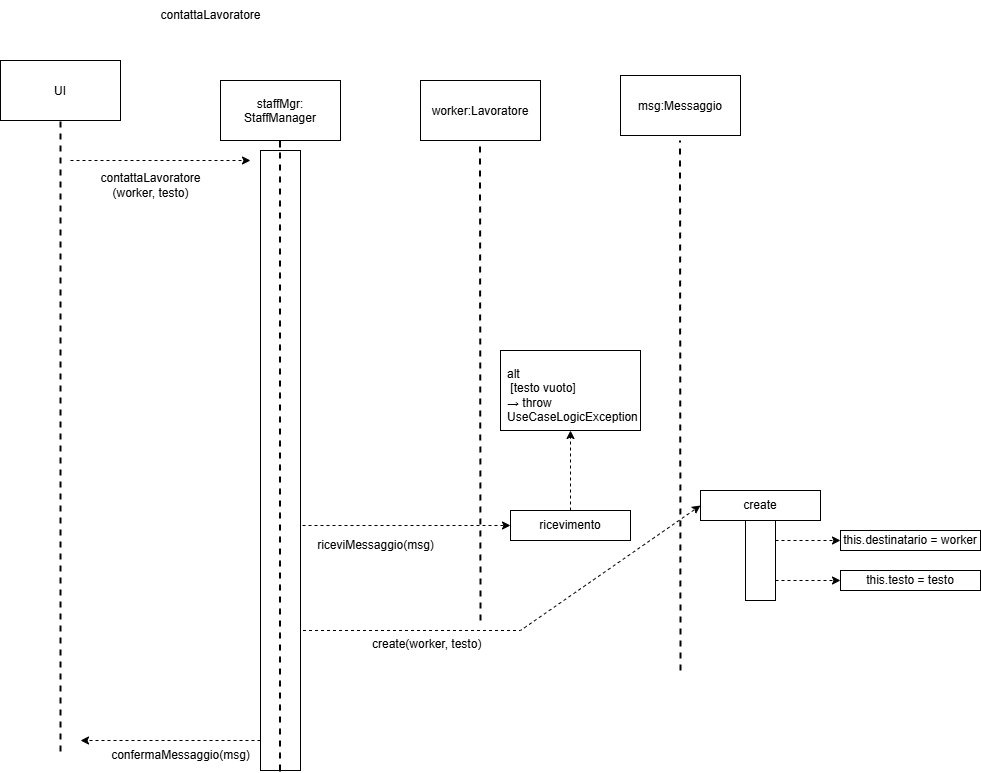

The diagram above was exported from draw.io. Its source (the exported page's mxGraphModel, read from the mxfile embedded in the PNG):
<mxGraphModel dx="1426" dy="751" grid="1" gridSize="10" guides="1" tooltips="1" connect="1" arrows="1" fold="1" page="1" pageScale="1" pageWidth="850" pageHeight="1100" math="0" shadow="0">
  <root>
    <mxCell id="0" />
    <mxCell id="1" parent="0" />
    <mxCell id="cTNzCVRKrnnQ2BJV3ZHa-1" value="contattaLavoratore" style="text;html=1;align=center;verticalAlign=middle;resizable=0;points=[];autosize=1;strokeColor=none;fillColor=none;" parent="1" vertex="1">
      <mxGeometry x="170" y="60" width="120" height="30" as="geometry" />
    </mxCell>
    <mxCell id="cTNzCVRKrnnQ2BJV3ZHa-2" value="UI" style="shape=rectangle" parent="1" vertex="1">
      <mxGeometry x="20" y="120" width="120" height="60" as="geometry" />
    </mxCell>
    <mxCell id="cTNzCVRKrnnQ2BJV3ZHa-3" value="staffMgr:&#10;StaffManager" style="shape=rectangle" parent="1" vertex="1">
      <mxGeometry x="240" y="140" width="120" height="60" as="geometry" />
    </mxCell>
    <mxCell id="cTNzCVRKrnnQ2BJV3ZHa-5" value="worker:Lavoratore" style="shape=rectangle" parent="1" vertex="1">
      <mxGeometry x="440" y="140" width="120" height="60" as="geometry" />
    </mxCell>
    <mxCell id="cTNzCVRKrnnQ2BJV3ZHa-6" value="msg:Messaggio" style="shape=rectangle" parent="1" vertex="1">
      <mxGeometry x="640" y="135" width="120" height="60" as="geometry" />
    </mxCell>
    <mxCell id="cTNzCVRKrnnQ2BJV3ZHa-7" value="" style="endArrow=none;dashed=1;html=1;rounded=0;strokeWidth=2;" parent="1" edge="1">
      <mxGeometry width="50" height="50" relative="1" as="geometry">
        <mxPoint x="80" y="811" as="sourcePoint" />
        <mxPoint x="80" y="180" as="targetPoint" />
      </mxGeometry>
    </mxCell>
    <mxCell id="cTNzCVRKrnnQ2BJV3ZHa-9" value="" style="endArrow=none;dashed=1;html=1;rounded=0;strokeWidth=2;" parent="1" edge="1">
      <mxGeometry width="50" height="50" relative="1" as="geometry">
        <mxPoint x="299.5" y="831" as="sourcePoint" />
        <mxPoint x="299.5" y="200" as="targetPoint" />
      </mxGeometry>
    </mxCell>
    <mxCell id="cTNzCVRKrnnQ2BJV3ZHa-10" value="" style="endArrow=none;dashed=1;html=1;rounded=0;strokeWidth=2;" parent="1" edge="1">
      <mxGeometry width="50" height="50" relative="1" as="geometry">
        <mxPoint x="500" y="680" as="sourcePoint" />
        <mxPoint x="499.5" y="200" as="targetPoint" />
      </mxGeometry>
    </mxCell>
    <mxCell id="cTNzCVRKrnnQ2BJV3ZHa-11" value="" style="endArrow=none;dashed=1;html=1;rounded=0;strokeWidth=2;" parent="1" edge="1">
      <mxGeometry width="50" height="50" relative="1" as="geometry">
        <mxPoint x="700" y="730" as="sourcePoint" />
        <mxPoint x="699.5" y="200" as="targetPoint" />
      </mxGeometry>
    </mxCell>
    <mxCell id="cTNzCVRKrnnQ2BJV3ZHa-13" value="" style="endArrow=classic;html=1;rounded=0;dashed=1;" parent="1" edge="1">
      <mxGeometry width="50" height="50" relative="1" as="geometry">
        <mxPoint x="90" y="220" as="sourcePoint" />
        <mxPoint x="270" y="220" as="targetPoint" />
      </mxGeometry>
    </mxCell>
    <mxCell id="cTNzCVRKrnnQ2BJV3ZHa-14" value="contattaLavoratore&lt;div&gt;(worker, testo)&lt;/div&gt;" style="text;html=1;align=center;verticalAlign=middle;resizable=0;points=[];autosize=1;strokeColor=none;fillColor=none;" parent="1" vertex="1">
      <mxGeometry x="110" y="225" width="120" height="40" as="geometry" />
    </mxCell>
    <mxCell id="cTNzCVRKrnnQ2BJV3ZHa-15" value="confermaMessaggio(msg)" style="text;html=1;align=center;verticalAlign=middle;resizable=0;points=[];autosize=1;strokeColor=none;fillColor=none;" parent="1" vertex="1">
      <mxGeometry x="120" y="800" width="160" height="30" as="geometry" />
    </mxCell>
    <mxCell id="cTNzCVRKrnnQ2BJV3ZHa-16" value="" style="endArrow=classic;html=1;rounded=0;dashed=1;" parent="1" edge="1">
      <mxGeometry width="50" height="50" relative="1" as="geometry">
        <mxPoint x="280" y="800" as="sourcePoint" />
        <mxPoint x="100" y="800" as="targetPoint" />
      </mxGeometry>
    </mxCell>
    <mxCell id="cTNzCVRKrnnQ2BJV3ZHa-17" value="" style="endArrow=classic;html=1;rounded=0;dashed=1;entryX=0;entryY=0.5;entryDx=0;entryDy=0;" parent="1" target="cTNzCVRKrnnQ2BJV3ZHa-63" edge="1">
      <mxGeometry width="50" height="50" relative="1" as="geometry">
        <mxPoint x="310" y="585" as="sourcePoint" />
        <mxPoint x="490" y="590" as="targetPoint" />
      </mxGeometry>
    </mxCell>
    <mxCell id="cTNzCVRKrnnQ2BJV3ZHa-18" value="riceviMessaggio(msg)" style="text;html=1;align=center;verticalAlign=middle;resizable=0;points=[];autosize=1;strokeColor=none;fillColor=none;" parent="1" vertex="1">
      <mxGeometry x="325" y="589.5" width="140" height="30" as="geometry" />
    </mxCell>
    <mxCell id="cTNzCVRKrnnQ2BJV3ZHa-28" value="" style="endArrow=classic;html=1;rounded=0;dashed=1;entryX=0;entryY=0.5;entryDx=0;entryDy=0;" parent="1" target="cTNzCVRKrnnQ2BJV3ZHa-61" edge="1">
      <mxGeometry width="50" height="50" relative="1" as="geometry">
        <mxPoint x="304.5" y="690" as="sourcePoint" />
        <mxPoint x="690" y="690" as="targetPoint" />
        <Array as="points">
          <mxPoint x="540" y="690" />
        </Array>
      </mxGeometry>
    </mxCell>
    <mxCell id="cTNzCVRKrnnQ2BJV3ZHa-29" value="create(worker, testo)" style="text;whiteSpace=wrap;html=1;" parent="1" vertex="1">
      <mxGeometry x="390" y="690" width="150" height="40" as="geometry" />
    </mxCell>
    <mxCell id="cTNzCVRKrnnQ2BJV3ZHa-61" value="create" style="rounded=0;whiteSpace=wrap;html=1;" parent="1" vertex="1">
      <mxGeometry x="720" y="550" width="120" height="30" as="geometry" />
    </mxCell>
    <mxCell id="cTNzCVRKrnnQ2BJV3ZHa-63" value="ricevimento" style="rounded=0;whiteSpace=wrap;html=1;" parent="1" vertex="1">
      <mxGeometry x="530" y="570" width="120" height="30" as="geometry" />
    </mxCell>
    <mxCell id="cTNzCVRKrnnQ2BJV3ZHa-72" value="" style="rounded=0;whiteSpace=wrap;html=1;" parent="1" vertex="1">
      <mxGeometry x="765" y="580" width="30" height="80" as="geometry" />
    </mxCell>
    <mxCell id="cTNzCVRKrnnQ2BJV3ZHa-73" value="" style="endArrow=classic;html=1;rounded=0;dashed=1;" parent="1" edge="1">
      <mxGeometry width="50" height="50" relative="1" as="geometry">
        <mxPoint x="795" y="600" as="sourcePoint" />
        <mxPoint x="860" y="600" as="targetPoint" />
      </mxGeometry>
    </mxCell>
    <mxCell id="cTNzCVRKrnnQ2BJV3ZHa-74" value="" style="endArrow=classic;html=1;rounded=0;dashed=1;" parent="1" edge="1">
      <mxGeometry width="50" height="50" relative="1" as="geometry">
        <mxPoint x="795" y="640" as="sourcePoint" />
        <mxPoint x="860" y="640" as="targetPoint" />
      </mxGeometry>
    </mxCell>
    <mxCell id="cTNzCVRKrnnQ2BJV3ZHa-76" value="this.destinatario = worker" style="rounded=0;whiteSpace=wrap;html=1;" parent="1" vertex="1">
      <mxGeometry x="860" y="590" width="140" height="20" as="geometry" />
    </mxCell>
    <mxCell id="cTNzCVRKrnnQ2BJV3ZHa-77" value="this.testo = testo" style="rounded=0;whiteSpace=wrap;html=1;" parent="1" vertex="1">
      <mxGeometry x="860" y="630" width="140" height="20" as="geometry" />
    </mxCell>
    <mxCell id="cTNzCVRKrnnQ2BJV3ZHa-81" value="" style="rounded=0;whiteSpace=wrap;html=1;" parent="1" vertex="1">
      <mxGeometry x="280" y="210" width="40" height="620" as="geometry" />
    </mxCell>
    <mxCell id="cTNzCVRKrnnQ2BJV3ZHa-82" value="" style="endArrow=none;dashed=1;html=1;rounded=0;strokeWidth=2;" parent="1" edge="1">
      <mxGeometry width="50" height="50" relative="1" as="geometry">
        <mxPoint x="299.5" y="830" as="sourcePoint" />
        <mxPoint x="299.5" y="199" as="targetPoint" />
      </mxGeometry>
    </mxCell>
    <mxCell id="cTNzCVRKrnnQ2BJV3ZHa-83" style="edgeStyle=orthogonalEdgeStyle;rounded=0;orthogonalLoop=1;jettySize=auto;html=1;exitX=0.5;exitY=1;exitDx=0;exitDy=0;" parent="1" source="cTNzCVRKrnnQ2BJV3ZHa-72" target="cTNzCVRKrnnQ2BJV3ZHa-72" edge="1">
      <mxGeometry relative="1" as="geometry" />
    </mxCell>
    <mxCell id="dPSAe7q0lO-7xNsf1owd-2" value="" style="rounded=0;whiteSpace=wrap;html=1;" vertex="1" parent="1">
      <mxGeometry x="520" y="410" width="140" height="80" as="geometry" />
    </mxCell>
    <mxCell id="dPSAe7q0lO-7xNsf1owd-3" value="alt&#10; [testo vuoto]&#10;→ throw UseCaseLogicException" style="text;whiteSpace=wrap;" vertex="1" parent="1">
      <mxGeometry x="525" y="420" width="110" height="40" as="geometry" />
    </mxCell>
    <mxCell id="dPSAe7q0lO-7xNsf1owd-4" value="" style="endArrow=classic;html=1;rounded=0;dashed=1;exitX=0.5;exitY=0;exitDx=0;exitDy=0;entryX=0.5;entryY=1;entryDx=0;entryDy=0;" edge="1" parent="1" source="cTNzCVRKrnnQ2BJV3ZHa-63" target="dPSAe7q0lO-7xNsf1owd-2">
      <mxGeometry width="50" height="50" relative="1" as="geometry">
        <mxPoint x="680" y="519.5" as="sourcePoint" />
        <mxPoint x="500" y="519.5" as="targetPoint" />
      </mxGeometry>
    </mxCell>
  </root>
</mxGraphModel>